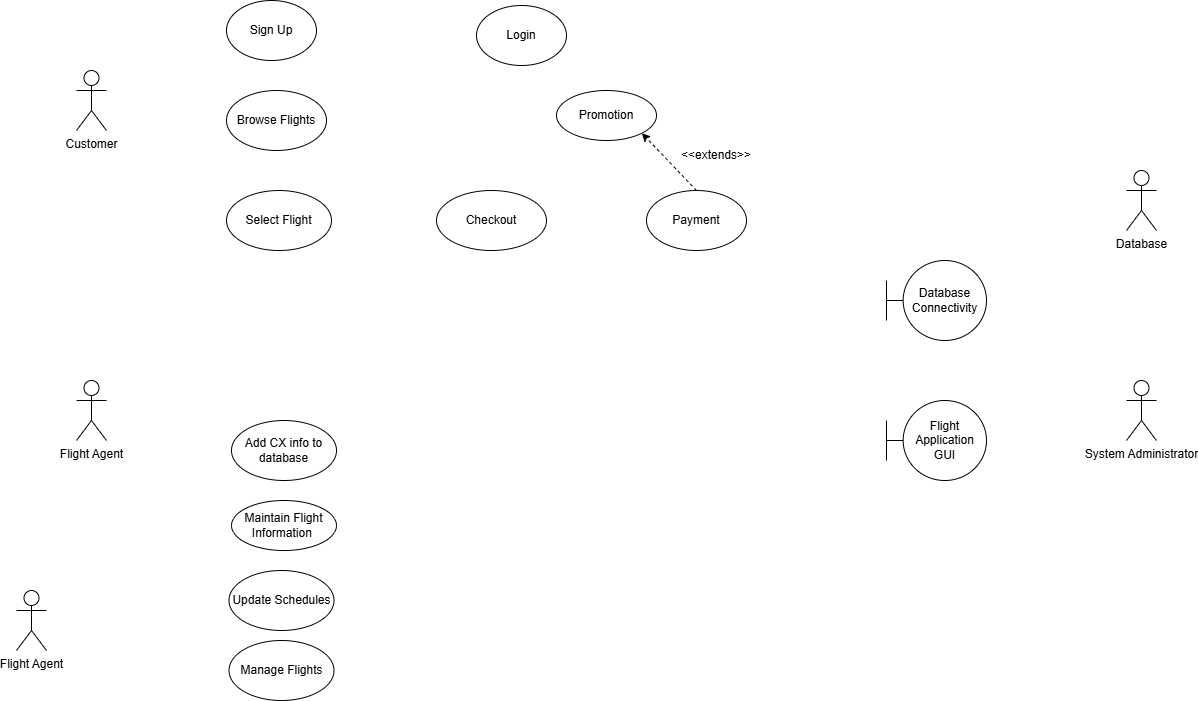

The diagram above was exported from draw.io. Its source (the exported page's mxGraphModel, read from the mxfile embedded in the PNG):
<mxGraphModel dx="1108" dy="1165" grid="1" gridSize="10" guides="1" tooltips="1" connect="1" arrows="1" fold="1" page="1" pageScale="1" pageWidth="850" pageHeight="1100" math="0" shadow="0">
  <root>
    <mxCell id="0" />
    <mxCell id="1" parent="0" />
    <mxCell id="C8FdAbCTqZKIosvaZFdM-1" parent="1" style="shape=umlActor;verticalLabelPosition=bottom;verticalAlign=top;html=1;outlineConnect=0;" value="Customer" vertex="1">
      <mxGeometry height="60" width="30" x="140" y="90" as="geometry" />
    </mxCell>
    <mxCell id="IXsxAXJ8pVljNu5-wVd4-3" parent="1" style="shape=umlActor;verticalLabelPosition=bottom;verticalAlign=top;html=1;outlineConnect=0;" value="Database" vertex="1">
      <mxGeometry height="60" width="30" x="1190" y="190" as="geometry" />
    </mxCell>
    <mxCell id="shK7UFHqHVzzq25bRnwu-3" parent="1" style="ellipse;whiteSpace=wrap;html=1;" value="Login" vertex="1">
      <mxGeometry height="60" width="90" x="540" y="25" as="geometry" />
    </mxCell>
    <mxCell id="Z6kBsS720eqBtRg0l87H-1" parent="1" style="shape=umlActor;verticalLabelPosition=bottom;verticalAlign=top;html=1;outlineConnect=0;" value="System Administrator" vertex="1">
      <mxGeometry height="60" width="30" x="1190" y="400" as="geometry" />
    </mxCell>
    <mxCell id="shK7UFHqHVzzq25bRnwu-6" parent="1" style="ellipse;whiteSpace=wrap;html=1;" value="Checkout" vertex="1">
      <mxGeometry height="60" width="110" x="500" y="210" as="geometry" />
    </mxCell>
    <mxCell id="shK7UFHqHVzzq25bRnwu-7" parent="1" style="ellipse;whiteSpace=wrap;html=1;" value="Add CX info to database" vertex="1">
      <mxGeometry height="60" width="105" x="295" y="440" as="geometry" />
    </mxCell>
    <mxCell id="shK7UFHqHVzzq25bRnwu-4" parent="1" style="ellipse;whiteSpace=wrap;html=1;" value="Browse Flights" vertex="1">
      <mxGeometry height="60" width="100" x="290" y="110" as="geometry" />
    </mxCell>
    <mxCell id="shK7UFHqHVzzq25bRnwu-5" parent="1" style="ellipse;whiteSpace=wrap;html=1;" value="Select Flight" vertex="1">
      <mxGeometry height="60" width="105" x="290" y="210" as="geometry" />
    </mxCell>
    <mxCell id="JRVhrKzXAgWxWM-f5OBa-1" parent="1" style="ellipse;whiteSpace=wrap;html=1;" value="Sign Up" vertex="1">
      <mxGeometry height="60" width="90" x="290" y="20" as="geometry" />
    </mxCell>
    <mxCell id="shK7UFHqHVzzq25bRnwu-8" parent="1" style="ellipse;whiteSpace=wrap;html=1;" value="Maintain Flight Information&amp;nbsp;" vertex="1">
      <mxGeometry height="50" width="105" x="295" y="520" as="geometry" />
    </mxCell>
    <mxCell id="D-l-bq-qBtTemc0_dEPW-1" parent="1" style="shape=umlBoundary;whiteSpace=wrap;html=1;" value="Database Connectivity" vertex="1">
      <mxGeometry height="80" width="100" x="950" y="280" as="geometry" />
    </mxCell>
    <mxCell id="Ov-NPVXJVBSheloR-RkA-1" parent="1" style="ellipse;whiteSpace=wrap;html=1;" value="Payment" vertex="1">
      <mxGeometry height="60" width="100" x="710" y="210" as="geometry" />
    </mxCell>
    <mxCell id="D-l-bq-qBtTemc0_dEPW-2" parent="1" style="shape=umlBoundary;whiteSpace=wrap;html=1;" value="Flight Application GUI" vertex="1">
      <mxGeometry height="80" width="100" x="950" y="420" as="geometry" />
    </mxCell>
    <mxCell id="Ov-NPVXJVBSheloR-RkA-4" parent="1" style="ellipse;whiteSpace=wrap;html=1;" value="Promotion" vertex="1">
      <mxGeometry height="50" width="100" x="620" y="110" as="geometry" />
    </mxCell>
    <mxCell id="Ov-NPVXJVBSheloR-RkA-6" edge="1" parent="1" source="Ov-NPVXJVBSheloR-RkA-1" style="endArrow=classic;html=1;rounded=0;entryX=1;entryY=1;entryDx=0;entryDy=0;dashed=1;exitX=0.5;exitY=0;exitDx=0;exitDy=0;" target="Ov-NPVXJVBSheloR-RkA-4" value="">
      <mxGeometry height="50" relative="1" width="50" as="geometry">
        <mxPoint x="680" y="160" as="sourcePoint" />
        <mxPoint x="730" y="110" as="targetPoint" />
      </mxGeometry>
    </mxCell>
    <mxCell id="Ov-NPVXJVBSheloR-RkA-7" parent="1" style="text;html=1;whiteSpace=wrap;strokeColor=none;fillColor=none;align=center;verticalAlign=middle;rounded=0;" value="&amp;lt;&amp;lt;extends&amp;gt;&amp;gt;" vertex="1">
      <mxGeometry height="30" width="60" x="750" y="160" as="geometry" />
    </mxCell>
    <mxCell id="1-JgRpKXhVPfQsS5vc73-1" parent="1" style="shape=umlActor;verticalLabelPosition=bottom;verticalAlign=top;html=1;outlineConnect=0;" value="Flight Agent" vertex="1">
      <mxGeometry height="60" width="30" x="80" y="610" as="geometry" />
    </mxCell>
    <mxCell id="9pUUMVVFOWi_Iik67SZn-1" parent="1" style="ellipse;whiteSpace=wrap;html=1;" value="Manage Flights" vertex="1">
      <mxGeometry height="60" width="105" x="292.5" y="660" as="geometry" />
    </mxCell>
    <mxCell id="9pUUMVVFOWi_Iik67SZn-2" parent="1" style="ellipse;whiteSpace=wrap;html=1;" value="Update Schedules" vertex="1">
      <mxGeometry height="60" width="105" x="292.5" y="590" as="geometry" />
    </mxCell>
    <mxCell id="9pUUMVVFOWi_Iik67SZn-3" parent="1" style="shape=umlActor;verticalLabelPosition=bottom;verticalAlign=top;html=1;outlineConnect=0;" value="Flight Agent" vertex="1">
      <mxGeometry height="60" width="30" x="140" y="400" as="geometry" />
    </mxCell>
  </root>
</mxGraphModel>